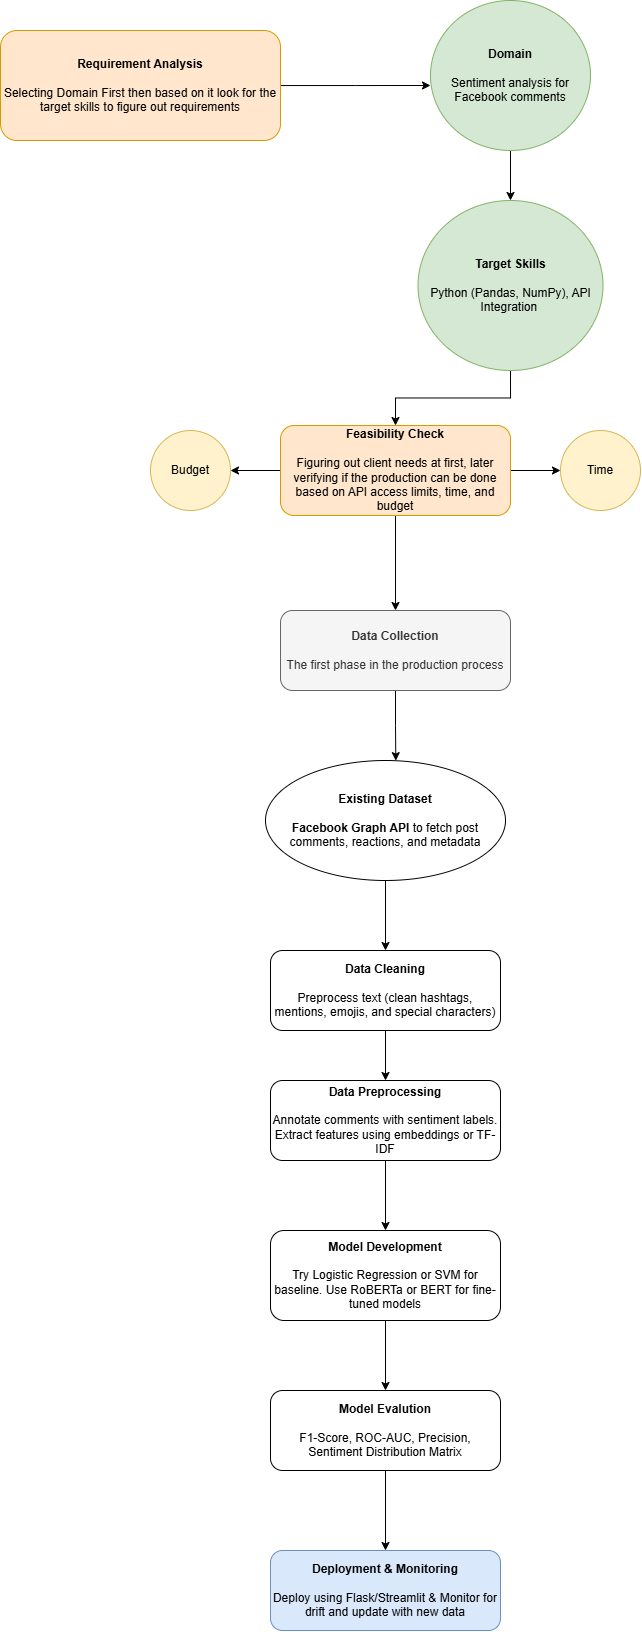

The diagram above was exported from draw.io. Its source (the exported page's mxGraphModel, read from the mxfile embedded in the PNG):
<mxGraphModel dx="961" dy="572" grid="1" gridSize="10" guides="1" tooltips="1" connect="1" arrows="1" fold="1" page="1" pageScale="1" pageWidth="850" pageHeight="1100" math="0" shadow="0">
  <root>
    <mxCell id="0" />
    <mxCell id="1" parent="0" />
    <mxCell id="bQ6h7AIg_s3ayJFjP2r9-1" style="edgeStyle=orthogonalEdgeStyle;rounded=0;orthogonalLoop=1;jettySize=auto;html=1;" edge="1" source="bQ6h7AIg_s3ayJFjP2r9-2" parent="1">
      <mxGeometry relative="1" as="geometry">
        <mxPoint x="510" y="135" as="targetPoint" />
      </mxGeometry>
    </mxCell>
    <mxCell id="bQ6h7AIg_s3ayJFjP2r9-2" value="&lt;b&gt;Requirement Analysis&lt;/b&gt;&lt;div&gt;&lt;b&gt;&lt;br&gt;&lt;/b&gt;&lt;div&gt;Selecting Domain First then based on it look for the target skills to figure out requirements&lt;/div&gt;&lt;/div&gt;" style="rounded=1;whiteSpace=wrap;html=1;fillColor=#ffe6cc;strokeColor=#d79b00;" vertex="1" parent="1">
      <mxGeometry x="80" y="80" width="280" height="110" as="geometry" />
    </mxCell>
    <mxCell id="bQ6h7AIg_s3ayJFjP2r9-3" style="edgeStyle=orthogonalEdgeStyle;rounded=0;orthogonalLoop=1;jettySize=auto;html=1;entryX=0.5;entryY=0;entryDx=0;entryDy=0;" edge="1" source="bQ6h7AIg_s3ayJFjP2r9-4" target="bQ6h7AIg_s3ayJFjP2r9-6" parent="1">
      <mxGeometry relative="1" as="geometry">
        <mxPoint x="590" y="240" as="targetPoint" />
      </mxGeometry>
    </mxCell>
    <mxCell id="bQ6h7AIg_s3ayJFjP2r9-4" value="&lt;b&gt;Domain&lt;/b&gt;&lt;div&gt;&lt;b&gt;&lt;br&gt;&lt;/b&gt;&lt;div&gt;Sentiment analysis for Facebook comments&lt;/div&gt;&lt;/div&gt;" style="ellipse;whiteSpace=wrap;html=1;rounded=1;fillColor=#d5e8d4;strokeColor=#82b366;" vertex="1" parent="1">
      <mxGeometry x="510" y="50" width="160" height="150" as="geometry" />
    </mxCell>
    <mxCell id="bQ6h7AIg_s3ayJFjP2r9-5" style="edgeStyle=orthogonalEdgeStyle;rounded=0;orthogonalLoop=1;jettySize=auto;html=1;entryX=0.5;entryY=0;entryDx=0;entryDy=0;" edge="1" source="bQ6h7AIg_s3ayJFjP2r9-6" target="bQ6h7AIg_s3ayJFjP2r9-10" parent="1">
      <mxGeometry relative="1" as="geometry">
        <mxPoint x="595" y="460" as="targetPoint" />
      </mxGeometry>
    </mxCell>
    <mxCell id="bQ6h7AIg_s3ayJFjP2r9-6" value="&lt;b&gt;Target Skills&lt;/b&gt;&lt;div&gt;&lt;span style=&quot;background-color: transparent; color: light-dark(rgb(0, 0, 0), rgb(255, 255, 255));&quot;&gt;&lt;br&gt;&lt;/span&gt;&lt;/div&gt;&lt;div&gt;&lt;span style=&quot;background-color: transparent; font-size: 12px;&quot;&gt;Python (Pandas, NumPy), API Integration&lt;/span&gt;&lt;span style=&quot;background-color: transparent; color: light-dark(rgb(0, 0, 0), rgb(255, 255, 255));&quot;&gt;&amp;nbsp;&lt;/span&gt;&lt;/div&gt;" style="ellipse;whiteSpace=wrap;html=1;rounded=1;fillColor=#d5e8d4;strokeColor=#82b366;" vertex="1" parent="1">
      <mxGeometry x="497.5" y="250" width="185" height="170" as="geometry" />
    </mxCell>
    <mxCell id="bQ6h7AIg_s3ayJFjP2r9-7" style="edgeStyle=orthogonalEdgeStyle;rounded=0;orthogonalLoop=1;jettySize=auto;html=1;entryX=0;entryY=0.5;entryDx=0;entryDy=0;" edge="1" source="bQ6h7AIg_s3ayJFjP2r9-10" target="bQ6h7AIg_s3ayJFjP2r9-11" parent="1">
      <mxGeometry relative="1" as="geometry" />
    </mxCell>
    <mxCell id="bQ6h7AIg_s3ayJFjP2r9-8" style="edgeStyle=orthogonalEdgeStyle;rounded=0;orthogonalLoop=1;jettySize=auto;html=1;entryX=1;entryY=0.5;entryDx=0;entryDy=0;" edge="1" source="bQ6h7AIg_s3ayJFjP2r9-10" target="bQ6h7AIg_s3ayJFjP2r9-12" parent="1">
      <mxGeometry relative="1" as="geometry" />
    </mxCell>
    <mxCell id="bQ6h7AIg_s3ayJFjP2r9-9" style="edgeStyle=orthogonalEdgeStyle;rounded=0;orthogonalLoop=1;jettySize=auto;html=1;entryX=0.5;entryY=0;entryDx=0;entryDy=0;" edge="1" source="bQ6h7AIg_s3ayJFjP2r9-10" target="bQ6h7AIg_s3ayJFjP2r9-25" parent="1">
      <mxGeometry relative="1" as="geometry" />
    </mxCell>
    <mxCell id="bQ6h7AIg_s3ayJFjP2r9-10" value="&lt;b&gt;Feasibility Check&lt;/b&gt;&lt;div&gt;&lt;b&gt;&lt;br&gt;&lt;/b&gt;&lt;div&gt;Figuring out client needs at first, later verifying if the production can be done based on API access limits, time, and budget&lt;/div&gt;&lt;/div&gt;" style="whiteSpace=wrap;html=1;rounded=1;fillColor=#ffe6cc;strokeColor=#d79b00;" vertex="1" parent="1">
      <mxGeometry x="360" y="475" width="230" height="90" as="geometry" />
    </mxCell>
    <mxCell id="bQ6h7AIg_s3ayJFjP2r9-11" value="Time" style="ellipse;whiteSpace=wrap;html=1;rounded=1;fillColor=#fff2cc;strokeColor=#d6b656;" vertex="1" parent="1">
      <mxGeometry x="640" y="480" width="80" height="80" as="geometry" />
    </mxCell>
    <mxCell id="bQ6h7AIg_s3ayJFjP2r9-12" value="Budget" style="ellipse;whiteSpace=wrap;html=1;rounded=1;fillColor=#fff2cc;strokeColor=#d6b656;" vertex="1" parent="1">
      <mxGeometry x="230" y="480" width="80" height="80" as="geometry" />
    </mxCell>
    <mxCell id="bQ6h7AIg_s3ayJFjP2r9-13" value="" style="edgeStyle=orthogonalEdgeStyle;rounded=0;orthogonalLoop=1;jettySize=auto;html=1;" edge="1" source="bQ6h7AIg_s3ayJFjP2r9-14" target="bQ6h7AIg_s3ayJFjP2r9-16" parent="1">
      <mxGeometry relative="1" as="geometry" />
    </mxCell>
    <mxCell id="bQ6h7AIg_s3ayJFjP2r9-14" value="&lt;b&gt;Data Cleaning&lt;/b&gt;&lt;div&gt;&lt;div&gt;&lt;br&gt;&lt;/div&gt;&lt;/div&gt;&lt;div&gt;Preprocess text (clean hashtags, mentions, emojis, and special characters)&lt;/div&gt;" style="whiteSpace=wrap;html=1;rounded=1;" vertex="1" parent="1">
      <mxGeometry x="350" y="1000" width="230" height="80" as="geometry" />
    </mxCell>
    <mxCell id="bQ6h7AIg_s3ayJFjP2r9-15" value="" style="edgeStyle=orthogonalEdgeStyle;rounded=0;orthogonalLoop=1;jettySize=auto;html=1;" edge="1" source="bQ6h7AIg_s3ayJFjP2r9-16" target="bQ6h7AIg_s3ayJFjP2r9-18" parent="1">
      <mxGeometry relative="1" as="geometry" />
    </mxCell>
    <mxCell id="bQ6h7AIg_s3ayJFjP2r9-16" value="&lt;b&gt;Data Preprocessing&lt;/b&gt;&lt;div&gt;&lt;span style=&quot;background-color: transparent; color: light-dark(rgb(0, 0, 0), rgb(255, 255, 255));&quot;&gt;&lt;br&gt;&lt;/span&gt;&lt;/div&gt;&lt;div&gt;&lt;span style=&quot;background-color: transparent; color: light-dark(rgb(0, 0, 0), rgb(255, 255, 255));&quot;&gt;Annotate comments with sentiment labels.&lt;/span&gt;&lt;/div&gt;&lt;div&gt;&lt;span style=&quot;background-color: transparent; color: light-dark(rgb(0, 0, 0), rgb(255, 255, 255));&quot;&gt;Extract features using embeddings or TF-IDF&lt;/span&gt;&lt;/div&gt;" style="whiteSpace=wrap;html=1;rounded=1;" vertex="1" parent="1">
      <mxGeometry x="350" y="1130" width="230" height="80" as="geometry" />
    </mxCell>
    <mxCell id="bQ6h7AIg_s3ayJFjP2r9-17" value="" style="edgeStyle=orthogonalEdgeStyle;rounded=0;orthogonalLoop=1;jettySize=auto;html=1;" edge="1" source="bQ6h7AIg_s3ayJFjP2r9-18" target="bQ6h7AIg_s3ayJFjP2r9-20" parent="1">
      <mxGeometry relative="1" as="geometry" />
    </mxCell>
    <mxCell id="bQ6h7AIg_s3ayJFjP2r9-18" value="&lt;b&gt;Model Development&lt;/b&gt;&lt;div&gt;&lt;b&gt;&lt;br&gt;&lt;/b&gt;&lt;div&gt;Try Logistic Regression or SVM for baseline. Use RoBERTa or BERT for fine-tuned models&lt;/div&gt;&lt;/div&gt;" style="whiteSpace=wrap;html=1;rounded=1;" vertex="1" parent="1">
      <mxGeometry x="350" y="1280" width="230" height="90" as="geometry" />
    </mxCell>
    <mxCell id="bQ6h7AIg_s3ayJFjP2r9-19" value="" style="edgeStyle=orthogonalEdgeStyle;rounded=0;orthogonalLoop=1;jettySize=auto;html=1;" edge="1" source="bQ6h7AIg_s3ayJFjP2r9-20" target="bQ6h7AIg_s3ayJFjP2r9-21" parent="1">
      <mxGeometry relative="1" as="geometry" />
    </mxCell>
    <mxCell id="bQ6h7AIg_s3ayJFjP2r9-20" value="&lt;b&gt;Model Evalution&lt;/b&gt;&lt;div&gt;&lt;div&gt;&lt;br&gt;&lt;/div&gt;&lt;div&gt;F1-Score, ROC-AUC, Precision, Sentiment Distribution Matrix&lt;/div&gt;&lt;/div&gt;" style="whiteSpace=wrap;html=1;rounded=1;" vertex="1" parent="1">
      <mxGeometry x="350" y="1440" width="230" height="80" as="geometry" />
    </mxCell>
    <mxCell id="bQ6h7AIg_s3ayJFjP2r9-21" value="&lt;b&gt;Deployment &amp;amp; Monitoring&lt;/b&gt;&lt;div&gt;&lt;b&gt;&lt;br&gt;&lt;/b&gt;&lt;/div&gt;&lt;div&gt;Deploy using Flask/Streamlit &amp;amp; Monitor for drift and update with new data&lt;/div&gt;" style="whiteSpace=wrap;html=1;rounded=1;fillColor=#dae8fc;strokeColor=#6c8ebf;" vertex="1" parent="1">
      <mxGeometry x="350" y="1600" width="230" height="80" as="geometry" />
    </mxCell>
    <mxCell id="bQ6h7AIg_s3ayJFjP2r9-22" style="edgeStyle=orthogonalEdgeStyle;rounded=0;orthogonalLoop=1;jettySize=auto;html=1;entryX=0.5;entryY=0;entryDx=0;entryDy=0;" edge="1" source="bQ6h7AIg_s3ayJFjP2r9-23" target="bQ6h7AIg_s3ayJFjP2r9-14" parent="1">
      <mxGeometry relative="1" as="geometry" />
    </mxCell>
    <mxCell id="bQ6h7AIg_s3ayJFjP2r9-23" value="&lt;b&gt;Existing Dataset&lt;/b&gt;&lt;div&gt;&lt;b&gt;&lt;br&gt;&lt;/b&gt;&lt;div&gt;&lt;strong&gt;Facebook Graph API&lt;/strong&gt; to fetch post comments, reactions, and metadata&lt;/div&gt;&lt;/div&gt;" style="ellipse;whiteSpace=wrap;html=1;rounded=1;" vertex="1" parent="1">
      <mxGeometry x="345" y="810" width="240" height="120" as="geometry" />
    </mxCell>
    <mxCell id="bQ6h7AIg_s3ayJFjP2r9-24" style="edgeStyle=orthogonalEdgeStyle;rounded=0;orthogonalLoop=1;jettySize=auto;html=1;entryX=0.543;entryY=0.001;entryDx=0;entryDy=0;entryPerimeter=0;" edge="1" source="bQ6h7AIg_s3ayJFjP2r9-25" target="bQ6h7AIg_s3ayJFjP2r9-23" parent="1">
      <mxGeometry relative="1" as="geometry">
        <mxPoint x="475" y="800" as="targetPoint" />
      </mxGeometry>
    </mxCell>
    <mxCell id="bQ6h7AIg_s3ayJFjP2r9-25" value="&lt;b&gt;Data Collection&lt;/b&gt;&lt;div&gt;&lt;div&gt;&lt;br&gt;&lt;/div&gt;&lt;div&gt;The first phase in the production process&lt;/div&gt;&lt;/div&gt;" style="whiteSpace=wrap;html=1;rounded=1;fillColor=#f5f5f5;fontColor=#333333;strokeColor=#666666;" vertex="1" parent="1">
      <mxGeometry x="360" y="660" width="230" height="80" as="geometry" />
    </mxCell>
  </root>
</mxGraphModel>